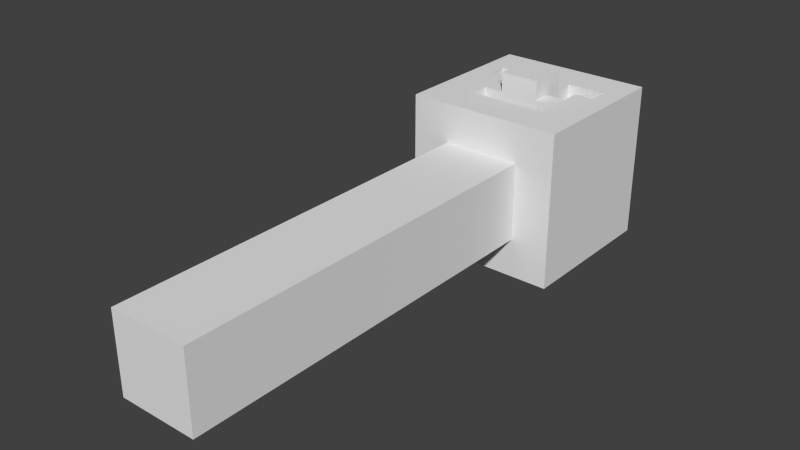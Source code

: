 # Source: Player.blend  (saved by Blender 2.72.0; exported with 4.5.12 LTS)
import bpy
from mathutils import Matrix  # noqa: F401  (used for matrix-valued properties, if any)

bpy.ops.wm.read_factory_settings(use_empty=True)
scene = bpy.context.scene
scene.name = 'Scene'

# ---- collections
col_collection_1 = bpy.data.collections.new('Collection 1'); scene.collection.children.link(col_collection_1)

# ---- world
world_world = bpy.data.worlds.new('World'); scene.world = world_world
world_world.color = (0.05088, 0.05088, 0.05088)
world_world.use_sun_shadow = False
world_world.sun_shadow_jitter_overblur = 0.0
world_world.cycles.sampling_method = 'MANUAL'
world_world.cycles.sample_map_resolution = 256

# ---- meshes
me_cube = bpy.data.meshes.new('Cube')
me_cube.from_pydata([(-0.25, 0.1562, -0.2602), (-0.25, 0.6562, -0.2602), (0.25, 0.6562, -0.2602), (0.25, 0.1562, -0.2602), (-0.25, 0.1562, 0.2398), (-0.25, 0.6562, 0.2398), (0.25, 0.6562, 0.2398), (0.25, 0.1562, 0.2398), (-0.125, 0.1562, -0.1352), (0.125, 0.1562, -0.1352), (-0.125, 0.1562, 0.1148), (0.125, 0.1562, 0.1148), (-0.125, -1.094, -0.1352), (0.125, -1.094, -0.1352), (-0.125, -1.094, 0.1148), (0.125, -1.094, 0.1148), (-0.25, 0.4062, 0.2398), (0.0, 0.6562, 0.2398), (0.25, 0.4062, 0.2398), (0.0, 0.1562, 0.2398), (-0.25, 0.5312, 0.2398), (0.125, 0.6562, 0.2398), (0.25, 0.2812, 0.2398), (-0.125, 0.1562, 0.2398), (-0.25, 0.2812, 0.2398), (-0.125, 0.6562, 0.2398), (0.25, 0.5312, 0.2398), (0.125, 0.1562, 0.2398), (-0.125, 0.4062, 0.2398), (0.125, 0.4062, 0.2398), (0.0, 0.2812, 0.2398), (0.0, 0.5312, 0.2398), (-0.125, 0.5312, 0.2398), (-0.125, 0.2812, 0.2398), (0.125, 0.2812, 0.2398), (0.125, 0.5312, 0.2398), (-0.25, 0.5938, 0.2398), (0.1875, 0.6562, 0.2398), (0.25, 0.2188, 0.2398), (-0.1875, 0.1562, 0.2398), (-0.25, 0.3438, 0.2398), (-0.0625, 0.6562, 0.2398), (0.25, 0.4688, 0.2398), (0.0625, 0.1562, 0.2398), (-0.1875, 0.4062, 0.2398), (0.0625, 0.4062, 0.2398), (0.0, 0.2188, 0.2398), (0.0, 0.4688, 0.2398), (-0.25, 0.4688, 0.2398), (0.0625, 0.6562, 0.2398), (0.25, 0.3438, 0.2398), (-0.0625, 0.1562, 0.2398), (-0.25, 0.2188, 0.2398), (-0.1875, 0.6562, 0.2398), (0.25, 0.5938, 0.2398), (0.1875, 0.1562, 0.2398), (-0.0625, 0.4062, 0.2398), (0.1875, 0.4062, 0.2398), (0.0, 0.3438, 0.2398), (0.0, 0.5938, 0.2398), (-0.1875, 0.5312, 0.2398), (-0.0625, 0.5312, 0.2398), (-0.125, 0.4688, 0.2398), (-0.125, 0.5938, 0.2398), (-0.1875, 0.2812, 0.2398), (-0.0625, 0.2812, 0.2398), (-0.125, 0.2188, 0.2398), (-0.125, 0.3438, 0.2398), (0.0625, 0.2812, 0.2398), (0.1875, 0.2812, 0.2398), (0.125, 0.2188, 0.2398), (0.125, 0.3438, 0.2398), (0.0625, 0.5312, 0.2398), (0.1875, 0.5312, 0.2398), (0.125, 0.4688, 0.2398), (0.125, 0.5938, 0.2398), (-0.1875, 0.5938, 0.2398), (-0.1875, 0.3438, 0.2398), (0.0625, 0.3438, 0.2398), (0.0625, 0.5938, 0.2398), (-0.1875, 0.4688, 0.2398), (-0.0625, 0.4688, 0.2398), (-0.0625, 0.5938, 0.2398), (-0.1875, 0.2188, 0.2398), (-0.0625, 0.2188, 0.2398), (-0.0625, 0.3438, 0.2398), (0.0625, 0.2188, 0.2398), (0.1875, 0.2188, 0.2398), (0.1875, 0.3438, 0.2398), (0.0625, 0.4688, 0.2398), (0.1875, 0.4688, 0.2398), (0.1875, 0.5938, 0.2398), (-0.125, 0.4062, 0.1773), (0.125, 0.4062, 0.1773), (0.0, 0.2812, 0.1773), (-0.125, 0.5312, 0.1773), (-0.125, 0.2812, 0.1773), (0.125, 0.2812, 0.1773), (0.125, 0.5312, 0.1773), (0.0625, 0.4062, 0.1773), (-0.0625, 0.4062, 0.1773), (0.0, 0.3438, 0.1773), (-0.1875, 0.5312, 0.1773), (-0.0625, 0.5312, 0.1773), (-0.125, 0.4688, 0.1773), (-0.0625, 0.2812, 0.1773), (-0.125, 0.3438, 0.1773), (0.0625, 0.2812, 0.1773), (0.125, 0.3438, 0.1773), (0.0625, 0.5312, 0.1773), (0.1875, 0.5312, 0.1773), (0.125, 0.4688, 0.1773), (0.0625, 0.3438, 0.1773), (-0.1875, 0.4688, 0.1773), (-0.0625, 0.4688, 0.1773), (-0.0625, 0.3438, 0.1773), (0.0625, 0.4688, 0.1773), (0.1875, 0.4688, 0.1773), (0.0, 0.4062, 0.3023), (0.0625, 0.4062, 0.3023), (0.0, 0.4688, 0.3023), (-0.0625, 0.4062, 0.3023), (0.0, 0.3438, 0.3023), (0.0625, 0.3438, 0.3023), (-0.0625, 0.4688, 0.3023), (-0.0625, 0.3438, 0.3023), (0.0625, 0.4688, 0.3023)], [], [(4, 52, 24, 40, 16, 48, 20, 36, 5, 1, 0), (5, 53, 25, 41, 17, 49, 21, 37, 6, 2, 1), (6, 54, 26, 42, 18, 50, 22, 38, 7, 3, 2), (0, 3, 9, 8), (0, 1, 2, 3), (76, 53, 5, 36), (8, 9, 13, 12), (7, 55, 27, 43, 19, 51, 23, 39, 4, 10, 11), (3, 7, 11, 9), (4, 0, 8, 10), (15, 14, 12, 13), (11, 10, 14, 15), (9, 11, 15, 13), (10, 8, 12, 14), (77, 44, 16, 40), (85, 58, 122, 125), (79, 49, 17, 59), (80, 60, 20, 48), (58, 85, 115, 101), (82, 41, 25, 63), (83, 64, 24, 52), (84, 65, 33, 66), (85, 56, 28, 67), (86, 68, 30, 46), (87, 69, 34, 70), (88, 57, 29, 71), (89, 72, 31, 47), (90, 73, 110, 117), (91, 37, 21, 75), (60, 76, 36, 20), (32, 63, 76, 60), (63, 25, 53, 76), (64, 77, 40, 24), (33, 67, 77, 64), (67, 28, 44, 77), (32, 60, 102, 95), (67, 33, 96, 106), (71, 29, 45, 78), (72, 79, 59, 31), (35, 75, 79, 72), (75, 21, 49, 79), (44, 80, 48, 16), (28, 62, 80, 44), (28, 56, 100, 92), (80, 62, 104, 113), (56, 85, 125, 121), (47, 31, 61, 81), (61, 82, 63, 32), (31, 59, 82, 61), (59, 17, 41, 82), (39, 83, 52, 4), (23, 66, 83, 39), (66, 33, 64, 83), (51, 84, 66, 23), (19, 46, 84, 51), (46, 30, 65, 84), (78, 58, 101, 112), (60, 80, 113, 102), (89, 47, 120, 126), (43, 86, 46, 19), (27, 70, 86, 43), (70, 34, 68, 86), (55, 87, 70, 27), (7, 38, 87, 55), (38, 22, 69, 87), (69, 88, 71, 34), (22, 50, 88, 69), (50, 18, 57, 88), (45, 89, 126, 119), (34, 71, 108, 97), (89, 45, 99, 116), (57, 90, 74, 29), (18, 42, 90, 57), (42, 26, 73, 90), (73, 91, 75, 35), (26, 54, 91, 73), (54, 6, 37, 91), (114, 103, 95, 104), (117, 110, 98, 111), (107, 112, 101, 94), (97, 108, 112, 107), (104, 95, 102, 113), (100, 114, 104, 92), (105, 115, 106, 96), (94, 101, 115, 105), (93, 111, 116, 99), (111, 98, 109, 116), (33, 65, 105, 96), (29, 74, 111, 93), (45, 29, 93, 99), (72, 89, 116, 109), (56, 81, 114, 100), (61, 32, 95, 103), (65, 30, 94, 105), (71, 78, 112, 108), (30, 68, 107, 94), (35, 72, 109, 98), (85, 67, 106, 115), (68, 34, 97, 107), (74, 90, 117, 111), (81, 61, 103, 114), (62, 28, 92, 104), (73, 35, 98, 110), (123, 119, 118, 122), (118, 120, 124, 121), (122, 118, 121, 125), (119, 126, 120, 118), (81, 56, 121, 124), (47, 81, 124, 120), (78, 45, 119, 123), (58, 78, 123, 122)])
me_cube.use_remesh_preserve_volume = False
me_cube.use_remesh_preserve_attributes = False
me_cube.use_mirror_vertex_groups = False
me_cube.update()

# ---- objects
ob_cube = bpy.data.objects.new('Cube', me_cube)

# ---- transforms, parenting, visibility, modifiers, constraints
ob_cube.location = (0.0, 0.0, 0.0)
ob_cube.lineart.crease_threshold = 0.0

# ---- collection membership
col_collection_1.objects.link(ob_cube)

# ---- scene / render settings (as saved in the file)
scene.frame_start = 1; scene.frame_end = 250; scene.frame_set(1)
scene.render.engine = 'BLENDER_EEVEE_NEXT'
scene.render.resolution_percentage = 50
scene.render.dither_intensity = 0.0
scene.cycles.use_denoising = False
scene.cycles.samples = 10
scene.cycles.sampling_pattern = 'TABULATED_SOBOL'
scene.cycles.light_sampling_threshold = 0.0
scene.cycles.use_adaptive_sampling = False
scene.cycles.use_light_tree = False
scene.cycles.blur_glossy = 0.0
scene.cycles.pixel_filter_type = 'GAUSSIAN'
scene.cycles.sample_clamp_indirect = 0.0
scene.view_settings.view_transform = 'Standard'
bpy.context.view_layer.update()

# ---- added for rendering (the .blend has no active camera and no usable light): camera, sun
cam_auto = bpy.data.cameras.new('AutoCamera')
cam_auto.lens = 50.0
cam_auto.sensor_width = 36.0
cam_auto.clip_end = 1000.0
ob_auto_camera = bpy.data.objects.new('AutoCamera', cam_auto)
scene.collection.objects.link(ob_auto_camera)
ob_auto_camera.location = (1.76252, -2.33378, 1.43102)
ob_auto_camera.rotation_euler = (1.09748, -7.21219e-08, 0.694738)
scene.camera = ob_auto_camera
light_auto_sun = bpy.data.lights.new('AutoSun', 'SUN')
light_auto_sun.energy = 3.0
light_auto_sun.angle = 0.0523599
ob_auto_sun = bpy.data.objects.new('AutoSun', light_auto_sun)
scene.collection.objects.link(ob_auto_sun)
ob_auto_sun.rotation_euler = (0.872665, 0.174533, 0.523599)
bpy.context.view_layer.update()
